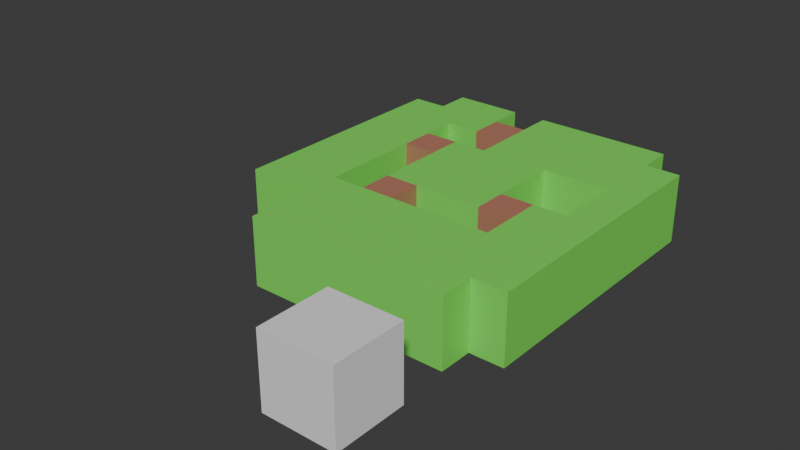 # Source: Island.blend  (saved by Blender 4.2.66; exported with 4.5.12 LTS)
import bpy
from mathutils import Matrix  # noqa: F401  (used for matrix-valued properties, if any)

bpy.ops.wm.read_factory_settings(use_empty=True)
scene = bpy.context.scene
scene.name = 'Scene'

# ---- collections
col_collection = bpy.data.collections.new('Collection'); scene.collection.children.link(col_collection)

# ---- materials (node trees are filled in below, after node groups)
mat_material_001 = bpy.data.materials.new('Material.001')
mat_material_002 = bpy.data.materials.new('Material.002')

# ---- material node trees
mat_material_001.use_nodes = True; mat_material_001.node_tree.nodes.clear()
_N = mat_material_001.node_tree.nodes; _L = mat_material_001.node_tree.links
n0 = _N.new('ShaderNodeBsdfPrincipled'); n0.name = 'Principled BSDF'; n0.location = (10, 300)
n0.inputs[0].default_value = (0.1987, 0.8003, 0.1058, 1.0)
n1 = _N.new('ShaderNodeOutputMaterial'); n1.name = 'Material Output'; n1.location = (300, 300)
_L.new(n0.outputs[0], n1.inputs[0])
n1.is_active_output = True
mat_material_002.use_nodes = True; mat_material_002.node_tree.nodes.clear()
_N = mat_material_002.node_tree.nodes; _L = mat_material_002.node_tree.links
n0 = _N.new('ShaderNodeBsdfPrincipled'); n0.name = 'Principled BSDF'; n0.location = (10, 300)
n0.inputs[0].default_value = (0.4627, 0.1933, 0.1267, 1.0)
n1 = _N.new('ShaderNodeOutputMaterial'); n1.name = 'Material Output'; n1.location = (300, 300)
_L.new(n0.outputs[0], n1.inputs[0])
n1.is_active_output = True

# ---- world
world_world = bpy.data.worlds.new('World'); scene.world = world_world
world_world.use_nodes = True; world_world.node_tree.nodes.clear()
_N = world_world.node_tree.nodes; _L = world_world.node_tree.links
n0 = _N.new('ShaderNodeOutputWorld'); n0.name = 'World Output'; n0.location = (300, 300)
n1 = _N.new('ShaderNodeBackground'); n1.name = 'Background'; n1.location = (10, 300)
n1.inputs[0].default_value = (0.05088, 0.05088, 0.05088, 1.0)
_L.new(n1.outputs[0], n0.inputs[0])
n0.is_active_output = True
world_world.color = (0.05088, 0.05088, 0.05088)
world_world.sun_shadow_jitter_overblur = 0.0

# ---- meshes
me_plane = bpy.data.meshes.new('Plane')
me_plane.from_pydata([(-1.0, -2.0, 0.0), (0.0, -2.0, 0.0), (-1.0, 0.0, 0.0), (0.0, 0.0, 0.0), (-3.0, -5.0, 0.0), (0.0, -5.0, 0.0), (0.0, 4.0, 0.0), (0.0, 2.0, 0.0), (-4.0, -1.0, 0.0), (-2.0, -1.0, 0.0), (-4.0, 2.0, 0.0), (-2.0, 2.0, 0.0), (-1.0, -1.0, 0.0), (0.0, -1.0, 0.0), (-2.0, 0.0, 0.0), (-4.0, 0.0, 0.0), (-4.0, 4.0, 0.0), (-2.0, 4.0, 0.0), (-1.0, 2.0, 0.0), (-1.0, 4.0, 0.0), (1.0, 4.0, 0.0), (1.0, 2.0, 0.0), (1.0, 0.0, 0.0), (1.0, -2.0, 0.0), (-1.0, -4.0, 0.0), (0.0, -4.0, 0.0), (-1.0, -5.0, 0.0), (-4.0, 5.0, 0.0), (0.0, 5.0, 0.0), (-3.0, -2.0, 0.0), (-3.0, -4.0, 0.0), (-3.0, -1.0, 0.0), (-4.0, -2.0, 0.0), (-4.0, -4.0, 0.0), (-6.0, -2.0, 0.0), (-6.0, -4.0, 0.0), (-6.0, -1.0, 0.0), (-6.0, 2.0, 0.0), (-6.0, 1.0, 0.0), (-6.0, 4.0, 0.0), (-4.0, -5.0, 0.0), (-6.0, -5.0, 0.0), (-5.0, 4.0, 0.0), (-5.0, 2.0, 0.0), (1.0, -4.0, 0.0), (-5.0, -1.0, 0.0), (-5.0, -4.0, 0.0), (-5.0, -2.0, 0.0), (1.0, -1.0, 0.0), (-2.0, 5.0, 0.0), (-1.0, 5.0, 0.0), (-6.0, 5.0, 0.0), (-5.0, 5.0, 0.0), (-8.0, -1.0, 0.0), (-8.0, 2.0, 0.0), (-8.0, 1.0, 0.0), (-8.0, 4.0, 0.0), (-7.0, 4.0, 0.0), (-7.0, 5.0, 0.0), (-8.0, -2.0, 0.0), (-6.0, -3.0, 0.0), (-8.0, -3.0, 0.0), (-1.0, 0.0, -2.0), (0.0, 0.0, -2.0), (0.0, 2.0, -2.0), (-2.0, 2.0, -2.0), (-2.0, 0.0, -2.0), (-1.0, 2.0, -2.0), (-1.0, -2.0, -2.0), (-4.0, -1.0, -2.0), (-2.0, -1.0, -2.0), (-1.0, -1.0, -2.0), (-3.0, -2.0, -2.0), (-3.0, -1.0, -2.0), (-4.0, -2.0, -2.0), (-6.0, -2.0, -2.0), (-6.0, -1.0, -2.0), (-5.0, -1.0, -2.0), (-5.0, -2.0, -2.0), (-4.0, 2.0, -2.0), (-4.0, 4.0, -2.0), (-4.0, 3.0, 0.0), (-5.0, 2.0, -2.0), (-5.0, 0.0, 0.0), (-5.0, 3.0, 0.0), (-6.0, 3.0, 0.0), (-5.0, 1.0, 0.0), (-6.0, 2.0, -2.0), (-6.0, 1.0, -2.0), (-2.0, 3.0, 0.0), (-5.0, 0.0, -2.0), (-5.0, 1.0, -2.0), (-5.0, 2.0, -2.0), (-4.0, 3.0, -2.0), (-5.0, 3.0, -2.0), (-6.0, 3.0, -2.0), (-4.0, 4.0, -2.0), (-4.0, 5.0, -2.0), (-5.0, 4.0, -2.0), (-5.0, 5.0, -2.0), (-3.0, -5.0, -2.0), (0.0, -5.0, -2.0), (0.0, 4.0, -2.0), (1.0, 4.0, -2.0), (1.0, 2.0, -2.0), (1.0, 0.0, -2.0), (1.0, -2.0, -2.0), (0.0, -4.0, -2.0), (-1.0, -5.0, -2.0), (-4.0, 5.0, -2.0), (0.0, 5.0, -2.0), (-6.0, -4.0, -2.0), (-4.0, -5.0, -2.0), (-6.0, -5.0, -2.0), (1.0, -4.0, -2.0), (1.0, -1.0, -2.0), (-2.0, 5.0, -2.0), (-1.0, 5.0, -2.0), (-6.0, 5.0, -2.0), (-5.0, 5.0, -2.0), (-8.0, 4.0, -2.0), (-7.0, 4.0, -2.0), (-7.0, 5.0, -2.0), (-6.0, -3.0, -2.0), (-8.0, -3.0, -2.0)], [], [(0, 1, 13, 12), (3, 13, 48, 22), (25, 24, 26, 5), (19, 18, 7, 6), (8, 31, 15), (2, 14, 9, 12), (12, 13, 3, 2), (15, 14, 11, 10), (10, 11, 89, 81), (17, 89, 11, 18, 19), (6, 7, 21, 20), (22, 21, 7, 3), (30, 33, 40, 4), (1, 0, 24, 25), (23, 1, 25, 44), (39, 42, 52, 51), (24, 0, 29, 30), (30, 29, 32, 33), (15, 31, 9, 14), (45, 47, 32, 8), (33, 32, 47, 46), (17, 19, 50, 49), (8, 15, 45), (15, 86, 83), (33, 46, 35, 41, 40), (24, 30, 4, 26), (86, 15, 10, 43), (46, 47, 34, 60), (48, 13, 1, 23), (16, 17, 49, 27), (19, 6, 28, 50), (81, 89, 17, 16), (58, 57, 39, 51), (36, 38, 55, 53), (37, 57, 56, 54), (38, 37, 54, 55), (57, 37, 85, 39), (59, 34, 36, 53), (59, 61, 60, 34), (60, 35, 46), (18, 11, 65, 67), (2, 3, 63, 62), (14, 2, 62, 66), (3, 7, 64, 63), (11, 14, 66, 65), (7, 18, 67, 64), (31, 8, 69, 73), (9, 31, 73, 70), (29, 0, 68, 72), (8, 32, 74, 69), (0, 12, 71, 68), (12, 9, 70, 71), (32, 29, 72, 74), (34, 47, 78, 75), (47, 45, 77, 78), (36, 34, 75, 76), (10, 81, 16, 80, 79), (37, 38, 86, 43), (16, 42, 84, 81), (43, 10, 79, 82), (83, 45, 15), (45, 83, 90, 77), (85, 84, 42, 39), (38, 36, 76, 88), (86, 38, 88, 91), (83, 86, 91, 90), (81, 84, 94, 93), (84, 85, 95, 94), (85, 37, 87, 95), (37, 43, 92, 87), (42, 16, 96, 98), (16, 27, 97, 96), (52, 42, 98, 99), (60, 61, 124, 123), (25, 5, 101, 107), (40, 41, 113, 112), (27, 49, 116, 109), (57, 58, 122, 121), (41, 35, 111, 113), (20, 21, 104, 103), (26, 4, 100, 108), (49, 50, 117, 116), (58, 51, 118, 122), (5, 26, 108, 101), (23, 44, 114, 106), (4, 40, 112, 100), (56, 57, 121, 120), (6, 20, 103, 102), (28, 6, 102, 110), (35, 60, 123, 111), (48, 23, 106, 115), (50, 28, 110, 117), (22, 48, 115, 105), (44, 25, 107, 114), (21, 22, 105, 104), (51, 52, 119, 118)])
me_plane.polygons.foreach_set('material_index', [0, 0, 0, 0, 0, 1, 0, 0, 0, 0, 0, 0, 0, 0, 0, 0, 0, 0, 0, 1, 0, 0, 0, 0, 0, 0, 0, 0, 0, 0, 0, 0, 0, 0, 0, 0, 0, 0, 0, 0, 0, 0, 1, 0, 0, 0, 0, 0, 0, 1, 0, 1, 0, 0, 1, 0, 0, 1, 1, 0, 0, 0, 0, 0, 1, 0, 1, 0, 0, 1, 1, 0, 0, 0, 0, 0, 0, 0, 0, 0, 0, 0, 0, 0, 0, 0, 0, 0, 0, 0, 0, 0, 0, 0, 0, 0])
_uv = me_plane.uv_layers.new(name='UVMap')
_uv.uv.foreach_set('vector', [0.0, 0.0, 1.0, 0.0, 1.0, 0.5, 0.0, 0.5, 1.0, 1.0, 1.0, 0.5, 1.0, 0.5, 1.0, 1.0, 1.0, 0.0, 0.0, 0.0, 0.0, 0.0, 1.0, 0.0, 1.0, 1.0, 1.0, 1.0, 1.0, 1.0, 1.0, 1.0, 0.0, 0.0, 0.5, 0.0, 0.0, 0.5, 0.0, 1.0, 1.0, 0.5, 1.0, 0.0, 0.0, 0.5, 0.0, 0.5, 1.0, 0.5, 1.0, 1.0, 0.0, 1.0, 0.0, 0.5, 1.0, 0.5, 1.0, 1.0, 0.0, 1.0, 0.0, 1.0, 1.0, 1.0, 1.0, 1.0, 0.0, 1.0, 1.0, 1.0, 1.0, 1.0, 1.0, 1.0, 1.0, 1.0, 1.0, 1.0, 1.0, 1.0, 1.0, 1.0, 1.0, 1.0, 1.0, 1.0, 1.0, 1.0, 1.0, 1.0, 1.0, 1.0, 1.0, 1.0, 0.0, 0.0, 0.0, 0.0, 0.0, 0.0, 0.0, 0.0, 1.0, 0.0, 0.0, 0.0, 0.0, 0.0, 1.0, 0.0, 1.0, 0.0, 1.0, 0.0, 1.0, 0.0, 1.0, 0.0, 0.0, 1.0, 0.0, 1.0, 0.0, 1.0, 0.0, 1.0, 0.0, 0.0, 0.0, 0.0, 0.0, 0.0, 0.0, 0.0, 0.0, 0.0, 0.0, 0.0, 0.0, 0.0, 0.0, 0.0, 0.0, 0.5, 0.5, 0.0, 1.0, 0.0, 1.0, 0.5, 0.0, 0.0, 0.0, 0.0, 0.0, 0.0, 0.0, 0.0, 0.0, 0.0, 0.0, 0.0, 0.0, 0.0, 0.0, 0.0, 1.0, 1.0, 1.0, 1.0, 1.0, 1.0, 1.0, 1.0, 0.0, 0.0, 0.0, 0.5, 0.0, 0.0, 0.0, 0.5, 0.0, 0.75, 0.0, 0.5, 0.0, 0.0, 0.0, 0.0, 0.0, 0.0, 0.0, 0.0, 0.0, 0.0, 0.0, 0.0, 0.0, 0.0, 0.0, 0.0, 0.0, 0.0, 0.0, 0.75, 0.0, 0.5, 0.0, 1.0, 0.0, 1.0, 0.0, 0.0, 0.0, 0.0, 0.0, 0.0, 0.0, 0.0, 1.0, 0.5, 1.0, 0.5, 1.0, 0.0, 1.0, 0.0, 0.0, 1.0, 1.0, 1.0, 1.0, 1.0, 0.0, 1.0, 1.0, 1.0, 1.0, 1.0, 1.0, 1.0, 1.0, 1.0, 0.0, 1.0, 1.0, 1.0, 1.0, 1.0, 0.0, 1.0, 0.0, 0.0, 0.0, 1.0, 0.0, 1.0, 0.0, 1.0, 0.0, 0.0, 0.0, 0.5, 0.0, 0.5, 0.0, 0.0, 0.0, 1.0, 0.0, 1.0, 0.0, 1.0, 0.0, 1.0, 0.0, 0.5, 0.0, 1.0, 0.0, 1.0, 0.0, 0.5, 0.0, 1.0, 0.0, 1.0, 0.0, 1.0, 0.0, 1.0, 0.0, 0.0, 0.0, 0.0, 0.0, 0.0, 0.0, 0.0, 0.0, 0.0, 0.0, 0.0, 0.0, 0.0, 0.0, 0.0, 0.0, 0.0, 0.0, 0.0, 0.0, 0.0, 1.0, 1.0, 1.0, 1.0, 1.0, 1.0, 1.0, 1.0, 0.0, 1.0, 1.0, 1.0, 1.0, 1.0, 0.0, 1.0, 1.0, 0.5, 0.0, 1.0, 0.0, 1.0, 1.0, 0.5, 1.0, 1.0, 1.0, 1.0, 1.0, 1.0, 1.0, 1.0, 1.0, 1.0, 1.0, 0.5, 1.0, 0.5, 1.0, 1.0, 1.0, 1.0, 1.0, 1.0, 1.0, 1.0, 1.0, 1.0, 0.5, 0.0, 0.0, 0.0, 0.0, 0.0, 0.5, 0.0, 1.0, 0.0, 0.5, 0.0, 0.5, 0.0, 1.0, 0.0, 0.0, 0.0, 0.0, 0.0, 0.0, 0.0, 0.0, 0.0, 0.0, 0.0, 0.0, 0.0, 0.0, 0.0, 0.0, 0.0, 0.0, 0.0, 0.0, 0.5, 0.0, 0.5, 0.0, 0.0, 0.0, 0.5, 1.0, 0.0, 1.0, 0.0, 0.0, 0.5, 0.0, 0.0, 0.0, 0.0, 0.0, 0.0, 0.0, 0.0, 0.0, 0.0, 0.0, 0.0, 0.0, 0.0, 0.0, 0.0, 0.0, 0.0, 0.0, 0.0, 0.0, 0.0, 0.0, 0.0, 0.0, 0.0, 0.0, 0.0, 0.0, 0.0, 0.0, 0.0, 0.0, 1.0, 0.0, 1.0, 0.0, 1.0, 0.0, 1.0, 0.0, 1.0, 0.0, 1.0, 0.0, 0.5, 0.0, 0.75, 0.0, 1.0, 0.0, 1.0, 0.0, 1.0, 0.0, 1.0, 0.0, 1.0, 0.0, 1.0, 0.0, 1.0, 0.0, 1.0, 0.0, 1.0, 0.0, 0.5, 0.0, 0.0, 0.0, 0.5, 0.0, 0.0, 0.0, 0.5, 0.0, 0.5, 0.0, 0.0, 0.0, 1.0, 0.0, 1.0, 0.0, 1.0, 0.0, 1.0, 0.0, 0.5, 0.0, 0.0, 0.0, 0.0, 0.0, 0.5, 0.0, 0.75, 0.0, 0.5, 0.0, 0.5, 0.0, 0.75, 0.0, 0.5, 0.0, 0.75, 0.0, 0.75, 0.0, 0.5, 0.0, 1.0, 0.0, 1.0, 0.0, 1.0, 0.0, 1.0, 0.0, 1.0, 0.0, 1.0, 0.0, 1.0, 0.0, 1.0, 0.0, 1.0, 0.0, 1.0, 0.0, 1.0, 0.0, 1.0, 0.0, 1.0, 0.0, 1.0, 0.0, 1.0, 0.0, 1.0, 0.0, 1.0, 0.0, 1.0, 0.0, 1.0, 0.0, 1.0, 0.0, 1.0, 0.0, 1.0, 0.0, 1.0, 0.0, 1.0, 0.0, 1.0, 0.0, 1.0, 0.0, 1.0, 0.0, 1.0, 0.0, 0.0, 0.0, 0.0, 0.0, 0.0, 0.0, 0.0, 1.0, 0.0, 1.0, 0.0, 1.0, 0.0, 1.0, 0.0, 0.0, 0.0, 0.0, 0.0, 0.0, 0.0, 0.0, 0.0, 0.0, 1.0, 1.0, 1.0, 1.0, 1.0, 0.0, 1.0, 0.0, 1.0, 0.0, 0.0, 0.0, 0.0, 0.0, 1.0, 0.0, 0.0, 0.0, 0.0, 0.0, 0.0, 0.0, 0.0, 1.0, 1.0, 1.0, 1.0, 1.0, 1.0, 1.0, 1.0, 0.0, 0.0, 0.0, 0.0, 0.0, 0.0, 0.0, 0.0, 1.0, 1.0, 1.0, 1.0, 1.0, 1.0, 1.0, 1.0, 0.0, 0.0, 0.0, 1.0, 0.0, 1.0, 0.0, 0.0, 1.0, 0.0, 0.0, 0.0, 0.0, 0.0, 1.0, 0.0, 1.0, 0.0, 1.0, 0.0, 1.0, 0.0, 1.0, 0.0, 0.0, 0.0, 0.0, 0.0, 0.0, 0.0, 0.0, 0.0, 0.0, 1.0, 0.0, 1.0, 0.0, 1.0, 0.0, 1.0, 1.0, 1.0, 1.0, 1.0, 1.0, 1.0, 1.0, 1.0, 1.0, 1.0, 1.0, 1.0, 1.0, 1.0, 1.0, 1.0, 0.0, 0.0, 0.0, 0.0, 0.0, 0.0, 0.0, 0.0, 1.0, 0.5, 1.0, 0.0, 1.0, 0.0, 1.0, 0.5, 1.0, 1.0, 1.0, 1.0, 1.0, 1.0, 1.0, 1.0, 1.0, 1.0, 1.0, 0.5, 1.0, 0.5, 1.0, 1.0, 1.0, 0.0, 1.0, 0.0, 1.0, 0.0, 1.0, 0.0, 1.0, 1.0, 1.0, 1.0, 1.0, 1.0, 1.0, 1.0, 0.0, 1.0, 0.0, 1.0, 0.0, 1.0, 0.0, 1.0])
me_plane.materials.append(mat_material_001)
me_plane.materials.append(mat_material_002)
me_plane.update()
me_cube_001 = bpy.data.meshes.new('Cube.001')
me_cube_001.from_pydata([(-1.0, -1.0, -1.0), (-1.0, -1.0, 1.0), (-1.0, 1.0, -1.0), (-1.0, 1.0, 1.0), (1.0, -1.0, -1.0), (1.0, -1.0, 1.0), (1.0, 1.0, -1.0), (1.0, 1.0, 1.0)], [], [(0, 1, 3, 2), (2, 3, 7, 6), (6, 7, 5, 4), (4, 5, 1, 0), (2, 6, 4, 0), (7, 3, 1, 5)])
_uv = me_cube_001.uv_layers.new(name='UVMap')
_uv.uv.foreach_set('vector', [0.375, 0.0, 0.625, 0.0, 0.625, 0.25, 0.375, 0.25, 0.375, 0.25, 0.625, 0.25, 0.625, 0.5, 0.375, 0.5, 0.375, 0.5, 0.625, 0.5, 0.625, 0.75, 0.375, 0.75, 0.375, 0.75, 0.625, 0.75, 0.625, 1.0, 0.375, 1.0, 0.125, 0.5, 0.375, 0.5, 0.375, 0.75, 0.125, 0.75, 0.625, 0.5, 0.875, 0.5, 0.875, 0.75, 0.625, 0.75])
me_cube_001.update()

# ---- objects
ob_plane = bpy.data.objects.new('Plane', me_plane)
ob_cube = bpy.data.objects.new('Cube', me_cube_001)

# ---- transforms, parenting, visibility, modifiers, constraints
ob_plane.location = (0.0, 0.0, 0.0)
ob_cube.location = (0.0, -8.562, 0.0)

# ---- collection membership
col_collection.objects.link(ob_plane)
col_collection.objects.link(ob_cube)

# ---- scene / render settings (as saved in the file)
scene.frame_start = 1; scene.frame_end = 250; scene.frame_set(1)
scene.render.engine = 'BLENDER_EEVEE_NEXT'
bpy.context.view_layer.update()

# ---- added for rendering (the .blend has no active camera and no usable light): camera, sun
cam_auto = bpy.data.cameras.new('AutoCamera')
cam_auto.lens = 50.0
cam_auto.sensor_width = 36.0
cam_auto.clip_end = 1000.0
ob_auto_camera = bpy.data.objects.new('AutoCamera', cam_auto)
scene.collection.objects.link(ob_auto_camera)
ob_auto_camera.location = (12.5803, -21.5775, 12.3642)
ob_auto_camera.rotation_euler = (1.09748, -7.21219e-08, 0.694738)
scene.camera = ob_auto_camera
light_auto_sun = bpy.data.lights.new('AutoSun', 'SUN')
light_auto_sun.energy = 3.0
light_auto_sun.angle = 0.0523599
ob_auto_sun = bpy.data.objects.new('AutoSun', light_auto_sun)
scene.collection.objects.link(ob_auto_sun)
ob_auto_sun.rotation_euler = (0.872665, 0.174533, 0.523599)
bpy.context.view_layer.update()
